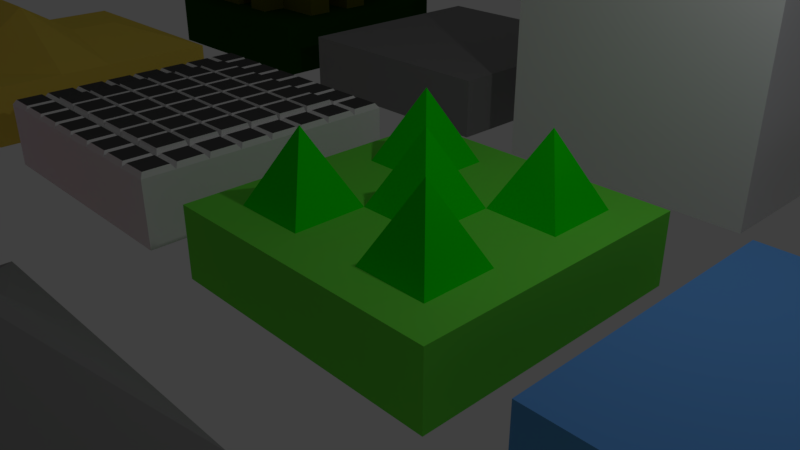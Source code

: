 # Source: simple_terrainblend.blend  (saved by Blender 2.79.0; exported with 4.5.12 LTS)
import bpy
from mathutils import Matrix  # noqa: F401  (used for matrix-valued properties, if any)

bpy.ops.wm.read_factory_settings(use_empty=True)
scene = bpy.context.scene
scene.name = 'Scene'

# ---- collections
col_collection_1 = bpy.data.collections.new('Collection 1'); scene.collection.children.link(col_collection_1)

# ---- materials (node trees are filled in below, after node groups)
mat_material = bpy.data.materials.new('Material')
mat_material.alpha_threshold = 0.0
mat_material.use_transparent_shadow = False
mat_material.roughness = 0.5
mat_material.line_color = (0.0, 0.0, 0.0, 1.0)
mat_stone = bpy.data.materials.new('Stone')
mat_stone.alpha_threshold = 0.0
mat_stone.use_transparent_shadow = False
mat_stone.diffuse_color = (0.2598, 0.2598, 0.2598, 1.0)
mat_stone.roughness = 0.5
mat_lab1 = bpy.data.materials.new('Lab1')
mat_lab1.alpha_threshold = 0.0
mat_lab1.use_transparent_shadow = False
mat_lab1.diffuse_color = (0.7447, 0.8, 0.08495, 1.0)
mat_lab1.roughness = 0.5
mat_lab2 = bpy.data.materials.new('Lab2')
mat_lab2.alpha_threshold = 0.0
mat_lab2.use_transparent_shadow = False
mat_lab2.diffuse_color = (0.1169, 0.1193, 0.008484, 1.0)
mat_lab2.roughness = 0.5
mat_lab3 = bpy.data.materials.new('Lab3')
mat_lab3.alpha_threshold = 0.0
mat_lab3.use_transparent_shadow = False
mat_lab3.diffuse_color = (0.006058, 0.05497, 0.001795, 1.0)
mat_lab3.roughness = 0.5
mat_material_004 = bpy.data.materials.new('Material.004')
mat_material_004.alpha_threshold = 0.0
mat_material_004.use_transparent_shadow = False
mat_material_004.diffuse_color = (0.8, 0.61, 0.09022, 1.0)
mat_material_004.roughness = 0.5
mat_material_002 = bpy.data.materials.new('Material.002')
mat_material_002.alpha_threshold = 0.0
mat_material_002.use_transparent_shadow = False
mat_material_002.diffuse_color = (0.8, 0.0, 0.5604, 1.0)
mat_material_002.roughness = 0.5
mat_material_003 = bpy.data.materials.new('Material.003')
mat_material_003.alpha_threshold = 0.0
mat_material_003.use_transparent_shadow = False
mat_material_003.diffuse_color = (0.2266, 0.2266, 0.2266, 1.0)
mat_material_003.roughness = 0.5
mat_stone_001 = bpy.data.materials.new('Stone.001')
mat_stone_001.alpha_threshold = 0.0
mat_stone_001.use_transparent_shadow = False
mat_stone_001.diffuse_color = (0.07658, 0.07658, 0.07658, 1.0)
mat_stone_001.roughness = 0.5
mat_stone_2 = bpy.data.materials.new('Stone 2')
mat_stone_2.alpha_threshold = 0.0
mat_stone_2.use_transparent_shadow = False
mat_stone_2.diffuse_color = (0.2019, 0.2019, 0.2019, 1.0)
mat_stone_2.roughness = 0.5
mat_dark_land = bpy.data.materials.new('Dark Land')
mat_dark_land.alpha_threshold = 0.0
mat_dark_land.use_transparent_shadow = False
mat_dark_land.diffuse_color = (0.8, 0.0, 0.06101, 1.0)
mat_dark_land.roughness = 0.5
mat_dark_land_2 = bpy.data.materials.new('Dark Land 2')
mat_dark_land_2.alpha_threshold = 0.0
mat_dark_land_2.use_transparent_shadow = False
mat_dark_land_2.diffuse_color = (0.214, 0.0, 0.06406, 1.0)
mat_dark_land_2.roughness = 0.5
mat_stone_lighter = bpy.data.materials.new('Stone Lighter')
mat_stone_lighter.alpha_threshold = 0.0
mat_stone_lighter.use_transparent_shadow = False
mat_stone_lighter.diffuse_color = (0.8276, 0.8276, 0.8276, 1.0)
mat_stone_lighter.roughness = 0.5
mat_plains_material = bpy.data.materials.new('Plains Material')
mat_plains_material.alpha_threshold = 0.0
mat_plains_material.use_transparent_shadow = False
mat_plains_material.diffuse_color = (0.4053, 0.8, 0.04955, 1.0)
mat_plains_material.roughness = 0.5
mat_material_001 = bpy.data.materials.new('Material.001')
mat_material_001.alpha_threshold = 0.0
mat_material_001.use_transparent_shadow = False
mat_material_001.diffuse_color = (0.1192, 0.3506, 0.8, 1.0)
mat_material_001.roughness = 0.5
mat_forest_1 = bpy.data.materials.new('Forest 1')
mat_forest_1.alpha_threshold = 0.0
mat_forest_1.use_transparent_shadow = False
mat_forest_1.diffuse_color = (0.005813, 0.8, 0.0, 1.0)
mat_forest_1.roughness = 0.5
mat_forest_2 = bpy.data.materials.new('Forest 2')
mat_forest_2.alpha_threshold = 0.0
mat_forest_2.use_transparent_shadow = False
mat_forest_2.diffuse_color = (0.1646, 0.8, 0.06465, 1.0)
mat_forest_2.roughness = 0.5

# ---- material node trees

# ---- world
world_world = bpy.data.worlds.new('World'); scene.world = world_world
world_world.color = (0.05088, 0.05088, 0.05088)
world_world.use_sun_shadow = False
world_world.sun_shadow_jitter_overblur = 0.0
world_world.cycles.sampling_method = 'MANUAL'

# ---- cameras
cam_camera = bpy.data.cameras.new('Camera')
cam_camera.clip_end = 100.0
cam_camera.lens = 35.0
cam_camera.sensor_width = 32.0
cam_camera.sensor_height = 18.0
cam_camera.ortho_scale = 7.314
cam_camera.dof.focus_distance = 0.0
cam_camera.dof.aperture_fstop = 128.0

# ---- lights
light_lamp = bpy.data.lights.new('Lamp', 'POINT')
light_lamp.transmission_factor = 0.0
light_lamp.cutoff_distance = 30.0
light_lamp.energy = 100.0
light_lamp.shadow_buffer_clip_start = 1.001
light_lamp.shadow_soft_size = 0.1
light_lamp.shadow_maximum_resolution = 0.006
light_lamp.use_absolute_resolution = True

# ---- meshes
me_cube_013 = bpy.data.meshes.new('Cube.013')
me_cube_013.from_pydata([(1.0, 1.0, -1.0), (1.0, -1.0, -1.0), (-1.0, -1.0, -1.0), (-1.0, 1.0, -1.0), (1.0, 1.0, -0.5), (1.0, -1.0, -0.5), (-1.0, -1.0, -0.5), (-1.0, 1.0, -0.5)], [], [(0, 1, 2, 3), (4, 7, 6, 5), (0, 4, 5, 1), (1, 5, 6, 2), (2, 6, 7, 3), (4, 0, 3, 7)])
me_cube_013.polygons.foreach_set('material_index', [1, 1, 1, 1, 1, 1])
me_cube_013.materials.append(mat_material)
me_cube_013.materials.append(mat_stone)
me_cube_013.use_remesh_preserve_volume = False
me_cube_013.use_remesh_preserve_attributes = False
me_cube_013.use_mirror_vertex_groups = False
me_cube_013.update()
me_cube_012 = bpy.data.meshes.new('Cube.012')
me_cube_012.from_pydata([(1.0, 1.0, -1.0), (1.0, -1.0, -1.0), (-1.0, -1.0, -1.0), (-1.0, 1.0, -1.0), (1.0, 1.0, -0.5), (1.0, -1.0, -0.5), (-1.0, -1.0, -0.5), (-1.0, 1.0, -0.5), (1.0, -5.364e-07, -0.5), (2.384e-07, 1.0, -0.5), (-5.364e-07, -1.0, -0.5), (-1.0, 1.788e-07, -0.5), (-1.49e-07, -1.788e-07, -0.5), (1.0, -0.5, -0.5), (-0.5, 1.0, -0.5), (-0.5, -1.0, -0.5), (-1.0, 0.5, -0.5), (1.0, 0.5, -0.5), (0.5, 1.0, -0.5), (0.5, -1.0, -0.5), (-1.0, -0.5, -0.5), (-3.427e-07, -0.5, -0.5), (4.47e-08, 0.5, -0.5), (0.5, -3.576e-07, -0.5), (-0.5, 0.0, -0.5), (-0.5, 0.5, -0.5), (0.5, 0.5, -0.5), (0.5, -0.5, -0.5), (-0.5, -0.5, -0.5), (1.0, -0.75, -0.5), (-0.75, 1.0, -0.5), (-0.75, -1.0, -0.5), (-1.0, 0.75, -0.5), (1.0, 0.25, -0.5), (0.25, 1.0, -0.5), (0.25, -1.0, -0.5), (-1.0, -0.25, -0.5), (-4.396e-07, -0.75, -0.5), (-5.215e-08, 0.25, -0.5), (0.75, -4.47e-07, -0.5), (-0.25, -8.941e-08, -0.5), (1.0, -0.25, -0.5), (-0.25, 1.0, -0.5), (-0.25, -1.0, -0.5), (-1.0, 0.25, -0.5), (1.0, 0.75, -0.5), (0.75, 1.0, -0.5), (0.75, -1.0, -0.5), (-1.0, -0.75, -0.5), (-2.459e-07, -0.25, -0.5), (1.416e-07, 0.75, -0.5), (0.25, -2.682e-07, -0.5), (-0.75, 8.941e-08, -0.5), (-0.5, 0.25, -0.5), (-0.5, 0.75, -0.5), (-0.25, 0.5, -0.5), (-0.75, 0.5, -0.5), (0.5, 0.25, -0.5), (0.5, 0.75, -0.5), (0.75, 0.5, -0.5), (0.25, 0.5, -0.5), (0.5, -0.75, -0.5), (0.5, -0.25, -0.5), (0.75, -0.5, -0.5), (0.25, -0.5, -0.5), (-0.5, -0.75, -0.5), (-0.5, -0.25, -0.5), (-0.25, -0.5, -0.5), (-0.75, -0.5, -0.5), (-0.75, -0.25, -0.5), (-0.25, -0.25, -0.5), (-0.25, -0.75, -0.5), (0.25, -0.25, -0.5), (0.75, -0.25, -0.5), (0.75, -0.75, -0.5), (0.25, 0.75, -0.5), (0.75, 0.75, -0.5), (0.75, 0.25, -0.5), (-0.75, 0.75, -0.5), (-0.25, 0.75, -0.5), (-0.25, 0.25, -0.5), (-0.75, 0.25, -0.5), (0.25, 0.25, -0.5), (0.25, -0.75, -0.5), (-0.75, -0.75, -0.5), (-2.459e-07, -0.25, 0.0), (-3.427e-07, -0.5, 0.0), (1.416e-07, 0.75, 0.0), (4.47e-08, 0.5, 0.0), (0.25, -2.682e-07, 0.0), (0.5, -3.576e-07, 0.0), (-0.75, 8.941e-08, 0.0), (-0.5, 0.0, 0.0), (-0.25, 0.5, 0.0), (-0.75, 0.5, 0.0), (-0.5, 0.5, 0.0), (0.5, 0.25, 0.0), (0.25, 0.5, 0.0), (0.5, 0.5, 0.0), (0.5, -0.25, 0.0), (0.5, -0.5, 0.0), (0.25, -0.5, 0.0), (-0.5, -0.25, 0.0), (-0.5, -0.5, 0.0), (-0.25, -0.5, 0.0), (-4.396e-07, -0.75, 0.0), (-5.215e-08, 0.25, 0.0), (0.75, -4.47e-07, 0.0), (-0.25, -8.941e-08, 0.0), (-0.5, 0.25, 0.0), (0.75, -0.5, 0.0), (-0.75, -0.25, 0.0), (-0.25, -0.25, 0.0), (0.25, -0.25, 0.0), (0.75, -0.25, 0.0), (0.75, 0.25, 0.0), (-0.25, 0.75, 0.0), (-0.25, 0.25, 0.0), (-0.75, 0.25, 0.0), (0.25, 0.25, 0.0), (0.25, -0.75, 0.0), (0.5, 0.75, 0.0), (0.5, 0.5, 0.0), (0.25, 0.5, 0.0), (-0.75, -0.5, 0.0), (-0.5, -0.5, 0.0), (-0.5, -0.75, 0.0), (-0.25, -0.5, 0.0), (-0.25, -0.75, 0.0), (0.25, 0.75, 0.0), (-0.75, -0.75, 0.0)], [], [(0, 1, 2, 3), (84, 48, 6, 31), (0, 4, 45, 17, 33, 8, 41, 13, 29, 5, 1), (1, 5, 47, 19, 35, 10, 43, 15, 31, 6, 2), (2, 6, 48, 20, 36, 11, 44, 16, 32, 7, 3), (4, 0, 3, 7, 30, 14, 42, 9, 34, 18, 46), (83, 37, 10, 35), (82, 38, 12, 51), (81, 44, 11, 52), (80, 53, 24, 40), (79, 54, 25, 55), (78, 32, 16, 56), (83, 64, 101, 120), (76, 58, 26, 59), (75, 50, 22, 60), (74, 61, 19, 47), (63, 73, 114, 110), (69, 66, 102, 111), (71, 65, 15, 43), (50, 79, 116, 87), (69, 36, 20, 68), (66, 69, 68, 28), (72, 49, 85, 113), (52, 11, 36, 69), (57, 26, 98, 96), (12, 40, 70, 49), (38, 82, 119, 106), (37, 71, 43, 10), (21, 67, 71, 37), (58, 75, 129, 121), (52, 69, 111, 91), (23, 51, 72, 62), (51, 12, 49, 72), (41, 73, 63, 13), (8, 39, 73, 41), (39, 23, 62, 73), (29, 74, 47, 5), (13, 63, 74, 29), (63, 27, 61, 74), (60, 26, 122, 123), (18, 34, 75, 58), (34, 9, 50, 75), (45, 76, 59, 17), (4, 46, 76, 45), (46, 18, 58, 76), (33, 77, 39, 8), (17, 59, 77, 33), (59, 26, 57, 77), (54, 78, 56, 25), (14, 30, 78, 54), (30, 7, 32, 78), (25, 56, 94, 95), (9, 42, 79, 50), (42, 14, 54, 79), (38, 80, 40, 12), (62, 72, 113, 99), (79, 55, 93, 116), (53, 81, 52, 24), (55, 25, 95, 93), (56, 16, 44, 81), (82, 51, 89, 119), (67, 21, 86, 104), (28, 67, 104, 103), (61, 83, 35, 19), (27, 64, 83, 61), (40, 24, 92, 108), (65, 84, 31, 15), (67, 28, 125, 127), (68, 20, 48, 84), (115, 96, 90, 107), (114, 99, 100, 110), (113, 85, 86, 101), (112, 102, 103, 104), (92, 91, 111, 102), (85, 112, 104, 86), (108, 92, 102, 112), (99, 113, 101, 100), (87, 116, 93, 88), (88, 93, 117, 106), (93, 95, 109, 117), (95, 94, 118, 109), (96, 119, 89, 90), (98, 97, 119, 96), (97, 88, 106, 119), (101, 86, 105, 120), (60, 22, 88, 97), (26, 60, 97, 98), (70, 40, 108, 112), (39, 77, 115, 107), (37, 83, 120, 105), (73, 62, 99, 114), (80, 38, 106, 117), (49, 70, 112, 85), (53, 80, 117, 109), (27, 63, 110, 100), (22, 50, 87, 88), (77, 57, 96, 115), (21, 37, 105, 86), (64, 27, 100, 101), (56, 81, 118, 94), (51, 23, 90, 89), (81, 53, 109, 118), (24, 52, 91, 92), (23, 39, 107, 90), (66, 28, 103, 102), (127, 125, 126, 128), (121, 129, 123, 122), (125, 124, 130, 126), (71, 67, 127, 128), (68, 84, 130, 124), (28, 68, 124, 125), (26, 58, 121, 122), (75, 60, 123, 129), (84, 65, 126, 130), (65, 71, 128, 126)])
me_cube_012.polygons.foreach_set('material_index', [3, 3, 3, 3, 3, 3, 3, 3, 3, 3, 3, 3, 2, 3, 3, 3, 2, 2, 3, 2, 3, 3, 2, 3, 2, 3, 2, 3, 3, 2, 2, 3, 3, 3, 3, 3, 3, 3, 3, 2, 3, 3, 3, 3, 3, 3, 3, 3, 3, 3, 3, 2, 3, 3, 3, 2, 2, 3, 2, 3, 2, 2, 2, 3, 3, 2, 3, 2, 3, 1, 1, 1, 1, 1, 1, 1, 1, 1, 1, 1, 1, 1, 1, 1, 1, 2, 2, 2, 2, 2, 2, 2, 2, 2, 2, 2, 2, 2, 2, 2, 2, 2, 2, 2, 2, 1, 1, 1, 2, 2, 2, 2, 2, 2, 2])
me_cube_012.materials.append(mat_material)
me_cube_012.materials.append(mat_lab1)
me_cube_012.materials.append(mat_lab2)
me_cube_012.materials.append(mat_lab3)
me_cube_012.use_remesh_preserve_volume = False
me_cube_012.use_remesh_preserve_attributes = False
me_cube_012.use_mirror_vertex_groups = False
me_cube_012.update()
me_cube_011 = bpy.data.meshes.new('Cube.011')
me_cube_011.from_pydata([(1.0, 1.0, -1.0), (1.0, -1.0, -1.0), (-1.0, -1.0, -1.0), (-1.0, 1.0, -1.0), (1.0, 1.0, -0.5), (1.0, -1.0, -0.5), (-1.0, -1.0, -0.5), (-1.0, 1.0, -0.5), (1.0, -0.3815, -1.0), (-1.0, -0.3815, -1.0), (1.0, -0.3815, -0.5), (-1.0, -0.3815, -0.5), (0.3344, 1.0, -1.0), (0.3344, -1.0, -1.0), (0.3344, 1.0, -0.5), (0.3344, -1.0, -0.5), (0.3344, -0.3815, -0.03583), (0.3344, -0.3815, -1.0), (-1.0, 0.4593, -1.0), (-1.0, 0.4593, -0.5), (1.0, 0.4593, -1.0), (1.0, 0.4593, -0.5), (0.3344, 0.4593, -1.0), (0.3344, 0.4593, -0.3071), (-0.3866, 1.0, -1.0), (-0.3866, -1.0, -1.0), (-0.3866, 1.0, -0.5), (-0.3866, -1.0, -0.5), (-0.3866, -0.3815, -1.0), (-0.3866, -0.3815, -0.03583), (-0.3866, 0.4593, -1.0), (-0.3866, 0.4593, -0.5), (1.0, 0.05208, -1.0), (1.0, 0.05208, -0.5), (0.3344, 0.05208, -0.3071), (-1.0, 0.05208, -1.0), (-1.0, 0.05208, -0.5), (0.3344, 0.05208, -1.0), (-0.3866, 0.05208, -1.0), (-0.3866, 0.05208, -0.5)], [], [(28, 25, 2, 9), (29, 11, 6, 27), (8, 10, 5, 1), (25, 27, 6, 2), (18, 19, 7, 3), (26, 24, 3, 7), (2, 6, 11, 9), (32, 33, 10, 8), (39, 36, 11, 29), (38, 28, 9, 35), (32, 8, 17, 37), (33, 34, 16, 10), (4, 0, 12, 14), (1, 5, 15, 13), (10, 16, 15, 5), (8, 1, 13, 17), (4, 14, 23, 21), (0, 20, 22, 12), (24, 30, 18, 3), (26, 7, 19, 31), (0, 4, 21, 20), (35, 36, 19, 18), (14, 26, 31, 23), (12, 22, 30, 24), (37, 17, 28, 38), (34, 39, 29, 16), (14, 12, 24, 26), (13, 15, 27, 25), (16, 29, 27, 15), (17, 13, 25, 28), (23, 31, 39, 34), (22, 37, 38, 30), (9, 11, 36, 35), (21, 23, 34, 33), (20, 32, 37, 22), (30, 38, 35, 18), (31, 19, 36, 39), (20, 21, 33, 32)])
me_cube_011.polygons.foreach_set('material_index', [1, 1, 1, 1, 1, 1, 1, 1, 1, 1, 1, 1, 1, 1, 1, 1, 1, 1, 1, 1, 1, 1, 1, 1, 1, 1, 1, 1, 1, 1, 1, 1, 1, 1, 1, 1, 1, 1])
me_cube_011.materials.append(mat_material)
me_cube_011.materials.append(mat_material_004)
me_cube_011.use_remesh_preserve_volume = False
me_cube_011.use_remesh_preserve_attributes = False
me_cube_011.use_mirror_vertex_groups = False
me_cube_011.update()
me_cube_010 = bpy.data.meshes.new('Cube.010')
me_cube_010.from_pydata([(1.0, 1.0, -1.0), (1.0, -1.0, -1.0), (-1.0, -1.0, -1.0), (-1.0, 1.0, -1.0), (1.0, 1.0, -0.5), (1.0, -1.0, -0.5), (-1.0, -1.0, -0.5), (-1.0, 1.0, -0.5), (1.0, -5.364e-07, -0.5), (2.384e-07, 1.0, -0.5), (-5.364e-07, -1.0, -0.5), (-1.0, 1.788e-07, -0.5), (-1.49e-07, -1.788e-07, -0.5), (0.75, 0.75, -0.35), (1.416e-07, 0.75, -0.35), (1.0, 1.0, -0.35), (-1.0, 1.788e-07, -0.35), (-1.0, -0.75, -0.35), (0.75, -1.0, -0.35), (2.384e-07, 1.0, -0.35), (0.75, 1.0, -0.35), (1.0, 0.75, -0.35), (1.0, -5.364e-07, -0.35), (0.75, -4.47e-07, -0.35), (-5.364e-07, -1.0, -0.35), (-0.75, 8.941e-08, -0.35), (-0.75, -0.75, -0.35), (0.75, -0.75, -0.35), (-0.75, 0.75, -0.35), (-1.0, 0.75, -0.5), (1.0, 0.75, -0.5), (1.416e-07, 0.75, -0.5), (-4.396e-07, -0.75, -0.35), (-1.0, 0.75, -0.35), (0.75, -4.47e-07, -0.5), (0.75, 1.0, -0.5), (0.75, -1.0, -0.5), (-1.0, -1.0, -0.35), (-0.75, -1.0, -0.35), (0.75, 0.75, -0.5), (1.0, -0.75, -0.5), (-4.396e-07, -0.75, -0.5), (-1.0, -0.75, -0.5), (-1.0, 1.0, -0.35), (-0.75, 1.0, -0.35), (0.75, -0.75, -0.5), (-0.75, 1.0, -0.5), (-0.75, -1.0, -0.5), (-0.75, 8.941e-08, -0.5), (1.0, -1.0, -0.35), (1.0, -0.75, -0.35), (-0.75, 0.75, -0.5), (-0.75, -0.75, -0.5)], [], [(0, 1, 2, 3), (9, 46, 44, 19), (0, 4, 30, 8, 40, 5, 1), (1, 5, 36, 10, 47, 6, 2), (2, 6, 42, 11, 29, 7, 3), (4, 0, 3, 7, 46, 9, 35), (19, 44, 28, 14), (34, 45, 27, 23), (11, 42, 17, 16), (5, 40, 50, 49), (51, 48, 12, 31), (13, 23, 22, 21), (39, 34, 23, 13), (30, 4, 15, 21), (36, 5, 49, 18), (4, 35, 20, 15), (51, 31, 14, 28), (47, 10, 24, 38), (50, 27, 18, 49), (15, 20, 13, 21), (26, 17, 37, 38), (12, 41, 45, 34), (44, 43, 33, 28), (41, 52, 26, 32), (10, 36, 18, 24), (7, 29, 33, 43), (23, 27, 50, 22), (29, 11, 16, 33), (31, 12, 34, 39), (52, 48, 25, 26), (27, 32, 24, 18), (12, 48, 52, 41), (42, 6, 37, 17), (45, 41, 32, 27), (16, 17, 26, 25), (35, 9, 19, 20), (20, 19, 14, 13), (28, 33, 16, 25), (48, 51, 28, 25), (40, 8, 22, 50), (32, 26, 38, 24), (31, 39, 13, 14), (46, 7, 43, 44), (8, 30, 21, 22), (6, 47, 38, 37)])
me_cube_010.polygons.foreach_set('material_index', [1, 1, 1, 1, 1, 1, 2, 1, 1, 1, 1, 2, 1, 1, 1, 1, 1, 1, 2, 2, 2, 1, 2, 1, 1, 1, 2, 1, 1, 1, 2, 1, 1, 1, 2, 1, 2, 2, 1, 1, 2, 1, 1, 1, 1])
me_cube_010.materials.append(mat_material)
me_cube_010.materials.append(mat_material_002)
me_cube_010.materials.append(mat_material_003)
me_cube_010.use_remesh_preserve_volume = False
me_cube_010.use_remesh_preserve_attributes = False
me_cube_010.use_mirror_vertex_groups = False
me_cube_010.update()
me_cube_008 = bpy.data.meshes.new('Cube.008')
me_cube_008.from_pydata([(1.0, 1.0, -1.0), (1.0, -1.0, -1.0), (-1.0, -1.0, -1.0), (-1.0, 1.0, -1.0), (1.0, 1.0, -0.5), (1.0, -1.0, -0.5), (-1.0, -1.0, -0.5), (-1.0, 1.0, -0.5), (1.0, -5.364e-07, -0.5), (2.384e-07, 1.0, -0.5), (-5.364e-07, -1.0, -0.5), (-1.0, 1.788e-07, -0.5), (-1.49e-07, -1.788e-07, -0.5), (1.0, -0.5, -0.5), (-0.5, 1.0, -0.5), (-0.5, -1.0, -0.5), (-1.0, 0.5, -0.5), (1.0, 0.5, -0.5), (0.5, 1.0, -0.5), (0.5, -1.0, -0.5), (-1.0, -0.5, -0.5), (-3.427e-07, -0.5, -0.5), (4.47e-08, 0.5, -0.5), (0.5, -3.576e-07, -0.5), (-0.5, 0.0, -0.5), (-0.5, 0.5, -0.5), (0.5, 0.5, -0.5), (0.5, -0.5, -0.5), (-0.5, -0.5, -0.5), (0.75, -4.47e-07, -0.5), (0.75, 1.0, -0.5), (0.75, -1.0, -0.5), (0.75, 0.5, -0.5), (0.75, -0.5, -0.5), (1.0, -0.75, -0.5), (-4.396e-07, -0.75, -0.5), (-1.0, -0.75, -0.5), (0.5, -0.75, -0.5), (-0.5, -0.75, -0.5), (0.75, -0.75, -0.5), (-0.75, 1.0, -0.5), (-0.75, -1.0, -0.5), (-0.75, 8.941e-08, -0.5), (-0.75, 0.5, -0.5), (-0.75, -0.5, -0.5), (-0.75, -0.75, -0.5), (-1.0, 0.75, -0.5), (1.0, 0.75, -0.5), (1.416e-07, 0.75, -0.5), (-0.5, 0.75, -0.5), (0.5, 0.75, -0.5), (0.75, 0.75, -0.5), (-0.75, 0.75, -0.5), (0.25, 1.0, -0.5), (0.25, -1.0, -0.5), (0.25, -2.682e-07, -0.5), (0.25, 0.5, -0.5), (0.25, -0.5, -0.5), (0.25, -0.75, -0.5), (0.25, 0.75, -0.5), (-0.25, -8.941e-08, -0.5), (-0.25, 1.0, -0.5), (-0.25, -1.0, -0.5), (-0.25, 0.5, -0.5), (-0.25, -0.5, -0.5), (-0.25, -0.75, -0.5), (-0.25, 0.75, -0.5), (1.0, 0.25, -0.5), (-5.215e-08, 0.25, -0.5), (-1.0, 0.25, -0.5), (-0.5, 0.25, -0.5), (0.5, 0.25, -0.5), (0.75, 0.25, -0.5), (-0.75, 0.25, -0.5), (0.25, 0.25, -0.5), (-0.25, 0.25, -0.5), (-1.0, -0.25, -0.5), (1.0, -0.25, -0.5), (-2.459e-07, -0.25, -0.5), (0.5, -0.25, -0.5), (-0.5, -0.25, -0.5), (0.75, -0.25, -0.5), (-0.75, -0.25, -0.5), (0.25, -0.25, -0.5), (-0.25, -0.25, -0.5), (0.233, 0.233, -0.4379), (0.01698, 0.233, -0.4379), (0.01698, 0.01698, -0.4379), (0.233, 0.01698, -0.4379), (-0.267, 0.233, -0.4379), (-0.483, 0.233, -0.4379), (-0.483, 0.01698, -0.4379), (-0.267, 0.01698, -0.4379), (-0.267, 0.733, -0.4379), (-0.483, 0.733, -0.4379), (-0.483, 0.517, -0.4379), (-0.267, 0.517, -0.4379), (0.733, 0.233, -0.4379), (0.517, 0.233, -0.4379), (0.517, 0.01698, -0.4379), (0.733, 0.01697, -0.4379), (0.733, 0.733, -0.4379), (0.517, 0.733, -0.4379), (0.517, 0.517, -0.4379), (0.733, 0.517, -0.4379), (0.233, 0.733, -0.4379), (0.01698, 0.733, -0.4379), (0.01698, 0.517, -0.4379), (0.233, 0.517, -0.4379), (0.733, -0.267, -0.4379), (0.517, -0.267, -0.4379), (0.517, -0.483, -0.4379), (0.733, -0.483, -0.4379), (0.233, -0.267, -0.4379), (0.01698, -0.267, -0.4379), (0.01698, -0.483, -0.4379), (0.233, -0.483, -0.4379), (-0.267, -0.267, -0.4379), (-0.483, -0.267, -0.4379), (-0.483, -0.483, -0.4379), (-0.267, -0.483, -0.4379), (-0.267, -0.517, -0.4379), (-0.483, -0.517, -0.4379), (-0.483, -0.733, -0.4379), (-0.267, -0.733, -0.4379), (0.733, -0.517, -0.4379), (0.517, -0.517, -0.4379), (0.517, -0.733, -0.4379), (0.733, -0.733, -0.4379), (0.233, -0.517, -0.4379), (0.01698, -0.517, -0.4379), (0.01697, -0.733, -0.4379), (0.233, -0.733, -0.4379), (-0.517, -0.517, -0.4379), (-0.733, -0.517, -0.4379), (-0.733, -0.733, -0.4379), (-0.517, -0.733, -0.4379), (-0.517, -0.267, -0.4379), (-0.733, -0.267, -0.4379), (-0.733, -0.483, -0.4379), (-0.517, -0.483, -0.4379), (-0.517, 0.733, -0.4379), (-0.733, 0.733, -0.4379), (-0.733, 0.517, -0.4379), (-0.517, 0.517, -0.4379), (-0.517, 0.233, -0.4379), (-0.733, 0.233, -0.4379), (-0.733, 0.01698, -0.4379), (-0.517, 0.01698, -0.4379), (0.483, -0.517, -0.4379), (0.267, -0.517, -0.4379), (0.267, -0.733, -0.4379), (0.483, -0.733, -0.4379), (0.483, -0.267, -0.4379), (0.267, -0.267, -0.4379), (0.267, -0.483, -0.4379), (0.483, -0.483, -0.4379), (0.483, 0.733, -0.4379), (0.267, 0.733, -0.4379), (0.267, 0.517, -0.4379), (0.483, 0.517, -0.4379), (0.483, 0.233, -0.4379), (0.267, 0.233, -0.4379), (0.267, 0.01698, -0.4379), (0.483, 0.01698, -0.4379), (-0.01698, -0.517, -0.4379), (-0.233, -0.517, -0.4379), (-0.233, -0.733, -0.4379), (-0.01698, -0.733, -0.4379), (-0.01698, -0.267, -0.4379), (-0.233, -0.267, -0.4379), (-0.233, -0.483, -0.4379), (-0.01698, -0.483, -0.4379), (-0.01698, 0.733, -0.4379), (-0.233, 0.733, -0.4379), (-0.233, 0.517, -0.4379), (-0.01698, 0.517, -0.4379), (-0.01698, 0.233, -0.4379), (-0.233, 0.233, -0.4379), (-0.233, 0.01698, -0.4379), (-0.01698, 0.01698, -0.4379), (-0.01698, 0.483, -0.4379), (-0.233, 0.483, -0.4379), (-0.233, 0.267, -0.4379), (-0.01698, 0.267, -0.4379), (0.483, 0.483, -0.4379), (0.267, 0.483, -0.4379), (0.267, 0.267, -0.4379), (0.483, 0.267, -0.4379), (-0.517, 0.483, -0.4379), (-0.733, 0.483, -0.4379), (-0.733, 0.267, -0.4379), (-0.517, 0.267, -0.4379), (0.733, 0.483, -0.4379), (0.517, 0.483, -0.4379), (0.517, 0.267, -0.4379), (0.733, 0.267, -0.4379), (-0.267, 0.483, -0.4379), (-0.483, 0.483, -0.4379), (-0.483, 0.267, -0.4379), (-0.267, 0.267, -0.4379), (0.233, 0.483, -0.4379), (0.01698, 0.483, -0.4379), (0.01698, 0.267, -0.4379), (0.233, 0.267, -0.4379), (-0.01698, -0.01698, -0.4379), (-0.233, -0.01698, -0.4379), (-0.233, -0.233, -0.4379), (-0.01698, -0.233, -0.4379), (0.483, -0.01698, -0.4379), (0.267, -0.01698, -0.4379), (0.267, -0.233, -0.4379), (0.483, -0.233, -0.4379), (-0.517, -0.01698, -0.4379), (-0.733, -0.01698, -0.4379), (-0.733, -0.233, -0.4379), (-0.517, -0.233, -0.4379), (-0.267, -0.01698, -0.4379), (-0.483, -0.01698, -0.4379), (-0.483, -0.233, -0.4379), (-0.267, -0.233, -0.4379), (0.233, -0.01698, -0.4379), (0.01698, -0.01698, -0.4379), (0.01698, -0.233, -0.4379), (0.233, -0.233, -0.4379), (0.733, -0.01698, -0.4379), (0.517, -0.01698, -0.4379), (0.517, -0.233, -0.4379), (0.733, -0.233, -0.4379), (-0.775, -0.775, -0.4625), (-0.975, -0.775, -0.4625), (-0.975, -0.975, -0.4625), (-0.775, -0.975, -0.4625), (0.225, -0.775, -0.4625), (0.025, -0.775, -0.4625), (0.025, -0.975, -0.4625), (0.225, -0.975, -0.4625), (-0.775, 0.225, -0.4625), (-0.975, 0.225, -0.4625), (-0.975, 0.025, -0.4625), (-0.775, 0.025, -0.4625), (-0.775, 0.725, -0.4625), (-0.975, 0.725, -0.4625), (-0.975, 0.525, -0.4625), (-0.775, 0.525, -0.4625), (0.725, -0.775, -0.4625), (0.525, -0.775, -0.4625), (0.525, -0.975, -0.4625), (0.725, -0.975, -0.4625), (-0.275, -0.775, -0.4625), (-0.475, -0.775, -0.4625), (-0.475, -0.975, -0.4625), (-0.275, -0.975, -0.4625), (-0.775, -0.275, -0.4625), (-0.975, -0.275, -0.4625), (-0.975, -0.475, -0.4625), (-0.775, -0.475, -0.4625), (0.975, -0.275, -0.4625), (0.775, -0.275, -0.4625), (0.775, -0.475, -0.4625), (0.975, -0.475, -0.4625), (0.975, -0.775, -0.4625), (0.775, -0.775, -0.4625), (0.775, -0.975, -0.4625), (0.975, -0.975, -0.4625), (0.975, 0.725, -0.4625), (0.775, 0.725, -0.4625), (0.775, 0.525, -0.4625), (0.975, 0.525, -0.4625), (0.975, 0.225, -0.4625), (0.775, 0.225, -0.4625), (0.775, 0.025, -0.4625), (0.975, 0.025, -0.4625), (0.975, -0.525, -0.4625), (0.775, -0.525, -0.4625), (0.775, -0.725, -0.4625), (0.975, -0.725, -0.4625), (-0.775, -0.525, -0.4625), (-0.975, -0.525, -0.4625), (-0.975, -0.725, -0.4625), (-0.775, -0.725, -0.4625), (-0.525, -0.775, -0.4625), (-0.725, -0.775, -0.4625), (-0.725, -0.975, -0.4625), (-0.525, -0.975, -0.4625), (-0.525, 0.975, -0.4625), (-0.725, 0.975, -0.4625), (-0.725, 0.775, -0.4625), (-0.525, 0.775, -0.4625), (0.975, 0.975, -0.4625), (0.775, 0.975, -0.4625), (0.775, 0.775, -0.4625), (0.975, 0.775, -0.4625), (0.225, 0.975, -0.4625), (0.025, 0.975, -0.4625), (0.025, 0.775, -0.4625), (0.225, 0.775, -0.4625), (0.725, 0.975, -0.4625), (0.525, 0.975, -0.4625), (0.525, 0.775, -0.4625), (0.725, 0.775, -0.4625), (-0.775, 0.975, -0.4625), (-0.975, 0.975, -0.4625), (-0.975, 0.775, -0.4625), (-0.775, 0.775, -0.4625), (-0.275, 0.975, -0.4625), (-0.475, 0.975, -0.4625), (-0.475, 0.775, -0.4625), (-0.275, 0.775, -0.4625), (0.475, 0.975, -0.4625), (0.275, 0.975, -0.4625), (0.275, 0.775, -0.4625), (0.475, 0.775, -0.4625), (0.475, -0.775, -0.4625), (0.275, -0.775, -0.4625), (0.275, -0.975, -0.4625), (0.475, -0.975, -0.4625), (-0.025, 0.975, -0.4625), (-0.225, 0.975, -0.4625), (-0.225, 0.775, -0.4625), (-0.025, 0.775, -0.4625), (-0.025, -0.775, -0.4625), (-0.225, -0.775, -0.4625), (-0.225, -0.975, -0.4625), (-0.025, -0.975, -0.4625), (0.975, 0.475, -0.4625), (0.775, 0.475, -0.4625), (0.775, 0.275, -0.4625), (0.975, 0.275, -0.4625), (-0.775, 0.475, -0.4625), (-0.975, 0.475, -0.4625), (-0.975, 0.275, -0.4625), (-0.775, 0.275, -0.4625), (0.975, -0.025, -0.4625), (0.775, -0.025, -0.4625), (0.775, -0.225, -0.4625), (0.975, -0.225, -0.4625), (-0.775, -0.025, -0.4625), (-0.975, -0.025, -0.4625), (-0.975, -0.225, -0.4625), (-0.775, -0.225, -0.4625)], [], [(0, 1, 2, 3), (0, 4, 47, 17, 67, 8, 77, 13, 34, 5, 1), (1, 5, 31, 19, 54, 10, 62, 15, 41, 6, 2), (2, 6, 36, 20, 76, 11, 69, 16, 46, 7, 3), (4, 0, 3, 7, 40, 14, 61, 9, 53, 18, 30), (85, 86, 87, 88), (68, 86, 85, 74), (12, 87, 86, 68), (55, 88, 87, 12), (74, 85, 88, 55), (89, 90, 91, 92), (70, 90, 89, 75), (24, 91, 90, 70), (60, 92, 91, 24), (75, 89, 92, 60), (93, 94, 95, 96), (49, 94, 93, 66), (25, 95, 94, 49), (63, 96, 95, 25), (66, 93, 96, 63), (97, 98, 99, 100), (71, 98, 97, 72), (23, 99, 98, 71), (29, 100, 99, 23), (72, 97, 100, 29), (101, 102, 103, 104), (50, 102, 101, 51), (26, 103, 102, 50), (32, 104, 103, 26), (51, 101, 104, 32), (105, 106, 107, 108), (48, 106, 105, 59), (22, 107, 106, 48), (56, 108, 107, 22), (59, 105, 108, 56), (109, 110, 111, 112), (79, 110, 109, 81), (27, 111, 110, 79), (33, 112, 111, 27), (81, 109, 112, 33), (113, 114, 115, 116), (78, 114, 113, 83), (21, 115, 114, 78), (57, 116, 115, 21), (83, 113, 116, 57), (117, 118, 119, 120), (80, 118, 117, 84), (28, 119, 118, 80), (64, 120, 119, 28), (84, 117, 120, 64), (121, 122, 123, 124), (28, 122, 121, 64), (38, 123, 122, 28), (65, 124, 123, 38), (64, 121, 124, 65), (125, 126, 127, 128), (27, 126, 125, 33), (37, 127, 126, 27), (39, 128, 127, 37), (33, 125, 128, 39), (129, 130, 131, 132), (21, 130, 129, 57), (35, 131, 130, 21), (58, 132, 131, 35), (57, 129, 132, 58), (133, 134, 135, 136), (44, 134, 133, 28), (45, 135, 134, 44), (38, 136, 135, 45), (28, 133, 136, 38), (137, 138, 139, 140), (82, 138, 137, 80), (44, 139, 138, 82), (28, 140, 139, 44), (80, 137, 140, 28), (141, 142, 143, 144), (52, 142, 141, 49), (43, 143, 142, 52), (25, 144, 143, 43), (49, 141, 144, 25), (145, 146, 147, 148), (73, 146, 145, 70), (42, 147, 146, 73), (24, 148, 147, 42), (70, 145, 148, 24), (149, 150, 151, 152), (57, 150, 149, 27), (58, 151, 150, 57), (37, 152, 151, 58), (27, 149, 152, 37), (153, 154, 155, 156), (83, 154, 153, 79), (57, 155, 154, 83), (27, 156, 155, 57), (79, 153, 156, 27), (157, 158, 159, 160), (59, 158, 157, 50), (56, 159, 158, 59), (26, 160, 159, 56), (50, 157, 160, 26), (161, 162, 163, 164), (74, 162, 161, 71), (55, 163, 162, 74), (23, 164, 163, 55), (71, 161, 164, 23), (165, 166, 167, 168), (64, 166, 165, 21), (65, 167, 166, 64), (35, 168, 167, 65), (21, 165, 168, 35), (169, 170, 171, 172), (84, 170, 169, 78), (64, 171, 170, 84), (21, 172, 171, 64), (78, 169, 172, 21), (173, 174, 175, 176), (66, 174, 173, 48), (63, 175, 174, 66), (22, 176, 175, 63), (48, 173, 176, 22), (177, 178, 179, 180), (75, 178, 177, 68), (60, 179, 178, 75), (12, 180, 179, 60), (68, 177, 180, 12), (181, 182, 183, 184), (63, 182, 181, 22), (75, 183, 182, 63), (68, 184, 183, 75), (22, 181, 184, 68), (185, 186, 187, 188), (56, 186, 185, 26), (74, 187, 186, 56), (71, 188, 187, 74), (26, 185, 188, 71), (189, 190, 191, 192), (43, 190, 189, 25), (73, 191, 190, 43), (70, 192, 191, 73), (25, 189, 192, 70), (193, 194, 195, 196), (26, 194, 193, 32), (71, 195, 194, 26), (72, 196, 195, 71), (32, 193, 196, 72), (197, 198, 199, 200), (25, 198, 197, 63), (70, 199, 198, 25), (75, 200, 199, 70), (63, 197, 200, 75), (201, 202, 203, 204), (22, 202, 201, 56), (68, 203, 202, 22), (74, 204, 203, 68), (56, 201, 204, 74), (205, 206, 207, 208), (60, 206, 205, 12), (84, 207, 206, 60), (78, 208, 207, 84), (12, 205, 208, 78), (209, 210, 211, 212), (55, 210, 209, 23), (83, 211, 210, 55), (79, 212, 211, 83), (23, 209, 212, 79), (213, 214, 215, 216), (42, 214, 213, 24), (82, 215, 214, 42), (80, 216, 215, 82), (24, 213, 216, 80), (217, 218, 219, 220), (24, 218, 217, 60), (80, 219, 218, 24), (84, 220, 219, 80), (60, 217, 220, 84), (221, 222, 223, 224), (12, 222, 221, 55), (78, 223, 222, 12), (83, 224, 223, 78), (55, 221, 224, 83), (225, 226, 227, 228), (23, 226, 225, 29), (79, 227, 226, 23), (81, 228, 227, 79), (29, 225, 228, 81), (229, 230, 231, 232), (36, 230, 229, 45), (6, 231, 230, 36), (41, 232, 231, 6), (45, 229, 232, 41), (233, 234, 235, 236), (35, 234, 233, 58), (10, 235, 234, 35), (54, 236, 235, 10), (58, 233, 236, 54), (237, 238, 239, 240), (69, 238, 237, 73), (11, 239, 238, 69), (42, 240, 239, 11), (73, 237, 240, 42), (241, 242, 243, 244), (46, 242, 241, 52), (16, 243, 242, 46), (43, 244, 243, 16), (52, 241, 244, 43), (245, 246, 247, 248), (37, 246, 245, 39), (19, 247, 246, 37), (31, 248, 247, 19), (39, 245, 248, 31), (249, 250, 251, 252), (38, 250, 249, 65), (15, 251, 250, 38), (62, 252, 251, 15), (65, 249, 252, 62), (253, 254, 255, 256), (76, 254, 253, 82), (20, 255, 254, 76), (44, 256, 255, 20), (82, 253, 256, 44), (257, 258, 259, 260), (81, 258, 257, 77), (33, 259, 258, 81), (13, 260, 259, 33), (77, 257, 260, 13), (261, 262, 263, 264), (39, 262, 261, 34), (31, 263, 262, 39), (5, 264, 263, 31), (34, 261, 264, 5), (265, 266, 267, 268), (51, 266, 265, 47), (32, 267, 266, 51), (17, 268, 267, 32), (47, 265, 268, 17), (269, 270, 271, 272), (72, 270, 269, 67), (29, 271, 270, 72), (8, 272, 271, 29), (67, 269, 272, 8), (273, 274, 275, 276), (33, 274, 273, 13), (39, 275, 274, 33), (34, 276, 275, 39), (13, 273, 276, 34), (277, 278, 279, 280), (20, 278, 277, 44), (36, 279, 278, 20), (45, 280, 279, 36), (44, 277, 280, 45), (281, 282, 283, 284), (45, 282, 281, 38), (41, 283, 282, 45), (15, 284, 283, 41), (38, 281, 284, 15), (285, 286, 287, 288), (40, 286, 285, 14), (52, 287, 286, 40), (49, 288, 287, 52), (14, 285, 288, 49), (289, 290, 291, 292), (30, 290, 289, 4), (51, 291, 290, 30), (47, 292, 291, 51), (4, 289, 292, 47), (293, 294, 295, 296), (9, 294, 293, 53), (48, 295, 294, 9), (59, 296, 295, 48), (53, 293, 296, 59), (297, 298, 299, 300), (18, 298, 297, 30), (50, 299, 298, 18), (51, 300, 299, 50), (30, 297, 300, 51), (301, 302, 303, 304), (7, 302, 301, 40), (46, 303, 302, 7), (52, 304, 303, 46), (40, 301, 304, 52), (305, 306, 307, 308), (14, 306, 305, 61), (49, 307, 306, 14), (66, 308, 307, 49), (61, 305, 308, 66), (309, 310, 311, 312), (53, 310, 309, 18), (59, 311, 310, 53), (50, 312, 311, 59), (18, 309, 312, 50), (313, 314, 315, 316), (58, 314, 313, 37), (54, 315, 314, 58), (19, 316, 315, 54), (37, 313, 316, 19), (317, 318, 319, 320), (61, 318, 317, 9), (66, 319, 318, 61), (48, 320, 319, 66), (9, 317, 320, 48), (321, 322, 323, 324), (65, 322, 321, 35), (62, 323, 322, 65), (10, 324, 323, 62), (35, 321, 324, 10), (325, 326, 327, 328), (32, 326, 325, 17), (72, 327, 326, 32), (67, 328, 327, 72), (17, 325, 328, 67), (329, 330, 331, 332), (16, 330, 329, 43), (69, 331, 330, 16), (73, 332, 331, 69), (43, 329, 332, 73), (333, 334, 335, 336), (29, 334, 333, 8), (81, 335, 334, 29), (77, 336, 335, 81), (8, 333, 336, 77), (337, 338, 339, 340), (11, 338, 337, 42), (76, 339, 338, 11), (82, 340, 339, 76), (42, 337, 340, 82)])
me_cube_008.polygons.foreach_set('material_index', [0, 0, 0, 0, 0, 1, 0, 0, 0, 0, 1, 0, 0, 0, 0, 1, 0, 0, 0, 0, 1, 0, 0, 0, 0, 1, 0, 0, 0, 0, 1, 0, 0, 0, 0, 1, 0, 0, 0, 0, 1, 0, 0, 0, 0, 1, 0, 0, 0, 0, 1, 0, 0, 0, 0, 1, 0, 0, 0, 0, 1, 0, 0, 0, 0, 1, 0, 0, 0, 0, 1, 0, 0, 0, 0, 1, 0, 0, 0, 0, 1, 0, 0, 0, 0, 1, 0, 0, 0, 0, 1, 0, 0, 0, 0, 1, 0, 0, 0, 0, 1, 0, 0, 0, 0, 1, 0, 0, 0, 0, 1, 0, 0, 0, 0, 1, 0, 0, 0, 0, 1, 0, 0, 0, 0, 1, 0, 0, 0, 0, 1, 0, 0, 0, 0, 1, 0, 0, 0, 0, 1, 0, 0, 0, 0, 1, 0, 0, 0, 0, 1, 0, 0, 0, 0, 1, 0, 0, 0, 0, 1, 0, 0, 0, 0, 1, 0, 0, 0, 0, 1, 0, 0, 0, 0, 1, 0, 0, 0, 0, 1, 0, 0, 0, 0, 1, 0, 0, 0, 0, 1, 0, 0, 0, 0, 1, 0, 0, 0, 0, 1, 0, 0, 0, 0, 1, 0, 0, 0, 0, 1, 0, 0, 0, 0, 1, 0, 0, 0, 0, 1, 0, 0, 0, 0, 1, 0, 0, 0, 0, 1, 0, 0, 0, 0, 1, 0, 0, 0, 0, 1, 0, 0, 0, 0, 1, 0, 0, 0, 0, 1, 0, 0, 0, 0, 1, 0, 0, 0, 0, 1, 0, 0, 0, 0, 1, 0, 0, 0, 0, 1, 0, 0, 0, 0, 1, 0, 0, 0, 0, 1, 0, 0, 0, 0, 1, 0, 0, 0, 0, 1, 0, 0, 0, 0, 1, 0, 0, 0, 0, 1, 0, 0, 0, 0, 1, 0, 0, 0, 0, 1, 0, 0, 0, 0, 1, 0, 0, 0, 0, 1, 0, 0, 0, 0])
me_cube_008.materials.append(mat_material)
me_cube_008.materials.append(mat_stone_001)
me_cube_008.materials.append(mat_stone_2)
me_cube_008.use_remesh_preserve_volume = False
me_cube_008.use_remesh_preserve_attributes = False
me_cube_008.use_mirror_vertex_groups = False
me_cube_008.update()
me_cube_007 = bpy.data.meshes.new('Cube.007')
me_cube_007.from_pydata([(1.0, 1.0, -1.0), (1.0, -1.0, -1.0), (-1.0, -1.0, -1.0), (-1.0, 1.0, -1.0), (1.0, 1.0, -0.5), (1.0, -1.0, -0.5), (-1.0, -1.0, -0.5), (-1.0, 1.0, -0.5), (1.0, -0.5, -0.5), (-0.5, 1.0, -0.5), (-0.5, -1.0, -0.5), (-1.0, 0.5, -0.5), (1.0, 0.5, -0.5), (0.5, 1.0, -0.5), (0.5, -1.0, -0.5), (-1.0, -0.5, -0.5), (-0.4, 0.4, -0.5), (0.4, 0.4, -0.5), (0.4, -0.4, -0.5), (-0.4, -0.4, -0.5), (2.384e-07, 1.0, -0.5), (-5.364e-07, -1.0, -0.5), (5.96e-08, 0.5, -0.5), (-3.278e-07, -0.5, -0.5), (1.0, -5.364e-07, -0.5), (-1.0, 2.086e-07, -0.5), (0.5, -3.576e-07, -0.5), (-0.5, 0.0, -0.5)], [], [(0, 1, 2, 3), (19, 15, 6, 10), (0, 4, 12, 24, 8, 5, 1), (1, 5, 14, 21, 10, 6, 2), (2, 6, 15, 25, 11, 7, 3), (4, 0, 3, 7, 9, 20, 13), (26, 18, 8, 24), (25, 27, 16, 11), (9, 7, 11, 16), (20, 9, 16, 22), (4, 13, 17, 12), (8, 18, 14, 5), (23, 19, 10, 21), (18, 23, 21, 14), (22, 16, 27, 19, 23, 18, 26, 17), (13, 20, 22, 17), (15, 19, 27, 25), (17, 26, 24, 12)])
me_cube_007.polygons.foreach_set('material_index', [1, 1, 1, 1, 1, 1, 1, 1, 1, 1, 1, 1, 1, 1, 2, 1, 1, 1])
me_cube_007.materials.append(mat_material)
me_cube_007.materials.append(mat_dark_land)
me_cube_007.materials.append(mat_dark_land_2)
me_cube_007.use_remesh_preserve_volume = False
me_cube_007.use_remesh_preserve_attributes = False
me_cube_007.use_mirror_vertex_groups = False
me_cube_007.update()
me_cube_006 = bpy.data.meshes.new('Cube.006')
me_cube_006.from_pydata([(1.0, 1.0, -1.0), (1.0, -1.0, -1.0), (-1.0, -1.0, -1.0), (-1.0, 1.0, -1.0), (0.3931, -0.4618, 0.0868), (1.788e-07, 1.0, -0.5), (1.0, 1.0, -0.5), (5.909e-08, 0.1509, -0.4656), (5.909e-08, 0.1509, -0.4656), (0.9855, -0.005785, -0.4964), (0.9855, -0.005785, -0.4964), (1.788e-07, 1.0, -0.5), (-0.9855, -0.005785, -0.4964), (-0.9855, -0.9913, -0.4964), (-1.0, 1.0, -0.5), (0.9855, -0.9913, -0.4964), (1.0, 1.0, -0.5), (-0.2641, -0.6246, -0.3222), (0.1429, -0.1351, -0.25), (0.7429, -0.76, -0.25), (0.7429, -0.16, -0.25), (-0.2641, -0.434, -0.3222), (5.95e-08, 0.4334, -0.05708), (1.792e-07, 0.6345, -0.176), (0.05425, 0.5451, -3.189e-06), (0.1372, 0.4799, 0.003613)], [], [(0, 3, 2, 1), (2, 3, 14, 12, 13), (0, 1, 15, 9, 16), (19, 17, 4), (1, 2, 13, 15), (3, 0, 16, 11, 14), (21, 18, 4), (17, 21, 4), (18, 20, 4), (14, 11, 23), (20, 19, 4), (11, 16, 6, 5), (8, 12, 22), (9, 15, 19, 20), (8, 9, 20, 18), (13, 12, 21, 17), (12, 8, 18, 21), (15, 13, 17, 19), (9, 8, 7, 10), (6, 10, 25, 24), (16, 9, 10, 6), (25, 22, 23, 24), (14, 23, 22, 12), (5, 6, 24, 23), (10, 7, 22, 25)])
me_cube_006.polygons.foreach_set('material_index', [1, 1, 1, 1, 1, 1, 2, 2, 1, 1, 1, 1, 2, 1, 1, 1, 1, 1, 1, 1, 1, 1, 1, 1, 2])
me_cube_006.materials.append(mat_material)
me_cube_006.materials.append(mat_stone)
me_cube_006.materials.append(mat_stone_lighter)
me_cube_006.use_remesh_preserve_volume = False
me_cube_006.use_remesh_preserve_attributes = False
me_cube_006.use_mirror_vertex_groups = False
me_cube_006.update()
me_cube_005 = bpy.data.meshes.new('Cube.005')
me_cube_005.from_pydata([(1.0, 1.0, -1.0), (1.0, -1.0, -1.0), (-1.0, -1.0, -1.0), (-1.0, 1.0, -1.0), (1.0, 1.0, -0.5), (1.0, -1.0, -0.5), (-1.0, -1.0, -0.5), (-1.0, 1.0, -0.5)], [], [(0, 1, 2, 3), (4, 7, 6, 5), (0, 4, 5, 1), (1, 5, 6, 2), (2, 6, 7, 3), (4, 0, 3, 7)])
me_cube_005.polygons.foreach_set('material_index', [1, 1, 1, 1, 1, 1])
me_cube_005.materials.append(mat_material)
me_cube_005.materials.append(mat_plains_material)
me_cube_005.use_remesh_preserve_volume = False
me_cube_005.use_remesh_preserve_attributes = False
me_cube_005.use_mirror_vertex_groups = False
me_cube_005.update()
me_cube_004 = bpy.data.meshes.new('Cube.004')
me_cube_004.from_pydata([(1.0, 1.0, -1.0), (1.0, -1.0, -1.0), (-1.0, -1.0, -1.0), (-1.0, 1.0, -1.0), (1.0, 1.0, -0.5), (1.0, -1.0, -0.5), (-1.0, -1.0, -0.5), (-1.0, 1.0, -0.5)], [], [(0, 1, 2, 3), (4, 7, 6, 5), (0, 4, 5, 1), (1, 5, 6, 2), (2, 6, 7, 3), (4, 0, 3, 7)])
me_cube_004.polygons.foreach_set('material_index', [1, 1, 1, 1, 1, 1])
me_cube_004.materials.append(mat_material)
me_cube_004.materials.append(mat_material_001)
me_cube_004.use_remesh_preserve_volume = False
me_cube_004.use_remesh_preserve_attributes = False
me_cube_004.use_mirror_vertex_groups = False
me_cube_004.update()
me_cube_003 = bpy.data.meshes.new('Cube.003')
me_cube_003.from_pydata([(1.0, 1.0, -1.0), (1.0, -1.0, -1.0), (-1.0, -1.0, -1.0), (-1.0, 1.0, -1.0), (1.0, 1.0, -0.5), (1.0, -1.0, -0.5), (-1.0, -1.0, -0.5), (-1.0, 1.0, -0.5)], [], [(0, 1, 2, 3), (4, 7, 6, 5), (0, 4, 5, 1), (1, 5, 6, 2), (2, 6, 7, 3), (4, 0, 3, 7)])
me_cube_003.materials.append(mat_material)
me_cube_003.use_remesh_preserve_volume = False
me_cube_003.use_remesh_preserve_attributes = False
me_cube_003.use_mirror_vertex_groups = False
me_cube_003.update()
me_cube_002 = bpy.data.meshes.new('Cube.002')
me_cube_002.from_pydata([(1.0, 1.0, -1.0), (1.0, -1.0, -1.0), (-1.0, -1.0, -1.0), (-1.0, 1.0, -1.0), (1.0, 1.0, -0.5), (1.0, -1.0, -0.5), (-1.0, -1.0, -0.5), (-1.0, 1.0, -0.5), (-0.5, 0.5, 0.0), (0.5, -0.5, 0.0), (1.0, -0.75, -0.5), (-0.75, 1.0, -0.5), (-0.75, -1.0, -0.5), (-1.0, 0.75, -0.5), (1.0, 0.25, -0.5), (0.25, 1.0, -0.5), (0.25, -1.0, -0.5), (-1.0, -0.25, -0.5), (1.0, -0.25, -0.5), (-0.25, 1.0, -0.5), (-0.25, -1.0, -0.5), (-1.0, 0.25, -0.5), (1.0, 0.75, -0.5), (0.75, 1.0, -0.5), (0.75, -1.0, -0.5), (-1.0, -0.75, -0.5), (-0.5, -0.5, 0.0), (0.5, 0.5, 0.0), (-0.75, -0.25, -0.5), (-0.25, -0.25, -0.5), (-0.25, -0.75, -0.5), (0.25, -0.25, -0.5), (0.75, -0.25, -0.5), (0.75, -0.75, -0.5), (0.25, 0.75, -0.5), (0.75, 0.75, -0.5), (0.75, 0.25, -0.5), (-0.75, 0.75, -0.5), (-0.25, 0.75, -0.5), (-0.25, 0.25, -0.5), (-0.75, 0.25, -0.5), (0.25, 0.25, -0.5), (0.25, -0.75, -0.5), (-0.75, -0.75, -0.5), (-1.453e-07, -1.751e-07, 0.0)], [], [(0, 1, 2, 3), (43, 25, 6, 12), (0, 4, 22, 14, 18, 10, 5, 1), (1, 5, 24, 16, 20, 12, 6, 2), (2, 6, 25, 17, 21, 13, 7, 3), (4, 0, 3, 7, 11, 19, 15, 23), (31, 42, 9), (43, 30, 26), (30, 20, 16, 42), (17, 28, 40, 21), (36, 35, 27), (32, 33, 10, 18), (38, 39, 41, 34), (40, 39, 8), (30, 29, 26), (29, 30, 42, 31), (31, 44, 29), (25, 43, 28, 17), (41, 36, 27), (33, 42, 16, 24), (29, 28, 26), (34, 41, 27), (28, 29, 39, 40), (41, 39, 44), (31, 32, 36, 41), (10, 33, 24, 5), (33, 32, 9), (38, 37, 8), (30, 43, 12, 20), (28, 43, 26), (23, 15, 34, 35), (4, 23, 35, 22), (35, 34, 27), (21, 40, 37, 13), (11, 7, 13, 37), (29, 44, 39), (15, 19, 38, 34), (19, 11, 37, 38), (35, 36, 14, 22), (32, 31, 9), (42, 33, 9), (39, 38, 8), (37, 40, 8), (31, 41, 44), (14, 36, 32, 18)])
me_cube_002.polygons.foreach_set('material_index', [2, 2, 2, 2, 2, 2, 1, 1, 2, 2, 1, 2, 2, 1, 1, 2, 1, 2, 1, 2, 1, 1, 2, 1, 2, 2, 1, 1, 2, 1, 2, 2, 1, 2, 2, 1, 2, 2, 2, 1, 1, 1, 1, 1, 2])
me_cube_002.materials.append(mat_material)
me_cube_002.materials.append(mat_forest_1)
me_cube_002.materials.append(mat_forest_2)
me_cube_002.use_remesh_preserve_volume = False
me_cube_002.use_remesh_preserve_attributes = False
me_cube_002.use_mirror_vertex_groups = False
me_cube_002.update()
me_cube_001 = bpy.data.meshes.new('Cube.001')
me_cube_001.from_pydata([(1.0, 1.0, -1.0), (1.0, -1.0, -1.0), (-1.0, -1.0, -1.0), (-1.0, 1.0, -1.0), (1.0, 1.0, 1.0), (1.0, -1.0, 1.0), (-1.0, -1.0, 1.0), (-1.0, 1.0, 1.0)], [], [(0, 1, 2, 3), (4, 7, 6, 5), (0, 4, 5, 1), (1, 5, 6, 2), (2, 6, 7, 3), (4, 0, 3, 7)])
me_cube_001.materials.append(mat_material)
me_cube_001.use_remesh_preserve_volume = False
me_cube_001.use_remesh_preserve_attributes = False
me_cube_001.use_mirror_vertex_groups = False
me_cube_001.update()

# ---- objects
ob_cube_011 = bpy.data.objects.new('Cube.011', me_cube_013)
ob_cube_010 = bpy.data.objects.new('Cube.010', me_cube_012)
ob_cube_008 = bpy.data.objects.new('Cube.008', me_cube_011)
ob_cube_009 = bpy.data.objects.new('Cube.009', me_cube_010)
ob_cube_007 = bpy.data.objects.new('Cube.007', me_cube_008)
ob_cube_006 = bpy.data.objects.new('Cube.006', me_cube_007)
ob_cube_005 = bpy.data.objects.new('Cube.005', me_cube_006)
ob_cube_004 = bpy.data.objects.new('Cube.004', me_cube_005)
ob_cube_003 = bpy.data.objects.new('Cube.003', me_cube_004)
ob_cube_002 = bpy.data.objects.new('Cube.002', me_cube_003)
ob_cube_000 = bpy.data.objects.new('Cube.000', me_cube_002)
ob_cube_001 = bpy.data.objects.new('Cube.001', me_cube_001)
ob_lamp = bpy.data.objects.new('Lamp', light_lamp)
ob_camera = bpy.data.objects.new('Camera', cam_camera)

# ---- transforms, parenting, visibility, modifiers, constraints
ob_cube_011.location = (-4.0, 6.0, 2.0)
ob_cube_011.scale = (2.0, 2.0, 2.0)
ob_cube_011.lock_rotations_4d = False
ob_cube_011.empty_display_type = 'ARROWS'
ob_cube_011.lineart.crease_threshold = 0.0
ob_cube_010.location = (-9.0, 6.0, 2.0)
ob_cube_010.scale = (2.0, 2.0, 2.0)
ob_cube_010.lock_rotations_4d = False
ob_cube_010.empty_display_type = 'ARROWS'
ob_cube_010.lineart.crease_threshold = 0.0
ob_cube_008.location = (-9.0, 0.0, 2.0)
ob_cube_008.scale = (2.0, 2.0, 2.0)
ob_cube_008.lock_rotations_4d = False
ob_cube_008.empty_display_type = 'ARROWS'
ob_cube_008.lineart.crease_threshold = 0.0
ob_cube_009.location = (-9.0, -6.0, 2.0)
ob_cube_009.scale = (2.0, 2.0, 2.0)
ob_cube_009.lock_rotations_4d = False
ob_cube_009.empty_display_type = 'ARROWS'
ob_cube_009.lineart.crease_threshold = 0.0
ob_cube_007.location = (-4.0, 0.0, 2.0)
ob_cube_007.scale = (2.0, 2.0, 2.0)
ob_cube_007.lock_rotations_4d = False
ob_cube_007.empty_display_type = 'ARROWS'
ob_cube_007.lineart.crease_threshold = 0.0
ob_cube_006.location = (-4.0, -6.0, 2.0)
ob_cube_006.scale = (2.0, 2.0, 2.0)
ob_cube_006.lock_rotations_4d = False
ob_cube_006.empty_display_type = 'ARROWS'
ob_cube_006.lineart.crease_threshold = 0.0
ob_cube_005.location = (1.0, -6.0, 2.0)
ob_cube_005.scale = (2.0, 2.0, 2.0)
ob_cube_005.lock_rotations_4d = False
ob_cube_005.empty_display_type = 'ARROWS'
ob_cube_005.lineart.crease_threshold = 0.0
ob_cube_004.location = (6.0, -6.0, 2.0)
ob_cube_004.scale = (2.0, 2.0, 2.0)
ob_cube_004.lock_rotations_4d = False
ob_cube_004.empty_display_type = 'ARROWS'
ob_cube_004.lineart.crease_threshold = 0.0
ob_cube_003.location = (6.0, 0.0, 2.0)
ob_cube_003.scale = (2.0, 2.0, 2.0)
ob_cube_003.lock_rotations_4d = False
ob_cube_003.empty_display_type = 'ARROWS'
ob_cube_003.lineart.crease_threshold = 0.0
ob_cube_002.location = (6.0, 6.0, 2.0)
ob_cube_002.scale = (2.0, 2.0, 2.0)
ob_cube_002.lock_rotations_4d = False
ob_cube_002.empty_display_type = 'ARROWS'
ob_cube_002.lineart.crease_threshold = 0.0
ob_cube_000.location = (1.0, 0.0, 2.0)
ob_cube_000.scale = (2.0, 2.0, 2.0)
ob_cube_000.lock_rotations_4d = False
ob_cube_000.empty_display_type = 'ARROWS'
ob_cube_000.lineart.crease_threshold = 0.0
ob_cube_001.location = (1.0, 6.0, 2.0)
ob_cube_001.scale = (2.0, 2.0, 2.0)
ob_cube_001.lock_rotations_4d = False
ob_cube_001.empty_display_type = 'ARROWS'
ob_cube_001.lineart.crease_threshold = 0.0
ob_lamp.location = (4.076, 1.005, 5.904)
ob_lamp.rotation_euler = (0.6503, 0.05522, 1.866)
ob_lamp.lock_rotations_4d = False
ob_lamp.empty_display_type = 'ARROWS'
ob_lamp.color = (0.0, 0.0, 0.0, 0.0)
ob_lamp.lineart.crease_threshold = 0.0
ob_camera.location = (7.481, -6.508, 5.344)
ob_camera.rotation_euler = (1.109, 0.0, 0.8149)
ob_camera.lock_rotations_4d = False
ob_camera.empty_display_type = 'ARROWS'
ob_camera.color = (0.0, 0.0, 0.0, 0.0)
ob_camera.display_type = 'WIRE'
ob_camera.lineart.crease_threshold = 0.0

# ---- collection membership
col_collection_1.objects.link(ob_cube_011)
col_collection_1.objects.link(ob_cube_010)
col_collection_1.objects.link(ob_cube_008)
col_collection_1.objects.link(ob_cube_009)
col_collection_1.objects.link(ob_cube_007)
col_collection_1.objects.link(ob_cube_006)
col_collection_1.objects.link(ob_cube_005)
col_collection_1.objects.link(ob_cube_004)
col_collection_1.objects.link(ob_cube_003)
col_collection_1.objects.link(ob_cube_002)
col_collection_1.objects.link(ob_cube_000)
col_collection_1.objects.link(ob_cube_001)
col_collection_1.objects.link(ob_lamp)
col_collection_1.objects.link(ob_camera)

# ---- scene / render settings (as saved in the file)
scene.camera = ob_camera
scene.frame_start = 1; scene.frame_end = 250; scene.frame_set(2)
scene.render.engine = 'BLENDER_EEVEE_NEXT'
scene.render.resolution_percentage = 50
scene.render.dither_intensity = 0.0
scene.cycles.use_denoising = False
scene.cycles.samples = 128
scene.cycles.sampling_pattern = 'TABULATED_SOBOL'
scene.cycles.use_adaptive_sampling = False
scene.cycles.use_light_tree = False
scene.cycles.blur_glossy = 0.0
scene.cycles.sample_clamp_indirect = 0.0
scene.view_settings.view_transform = 'Standard'
bpy.context.view_layer.update()
